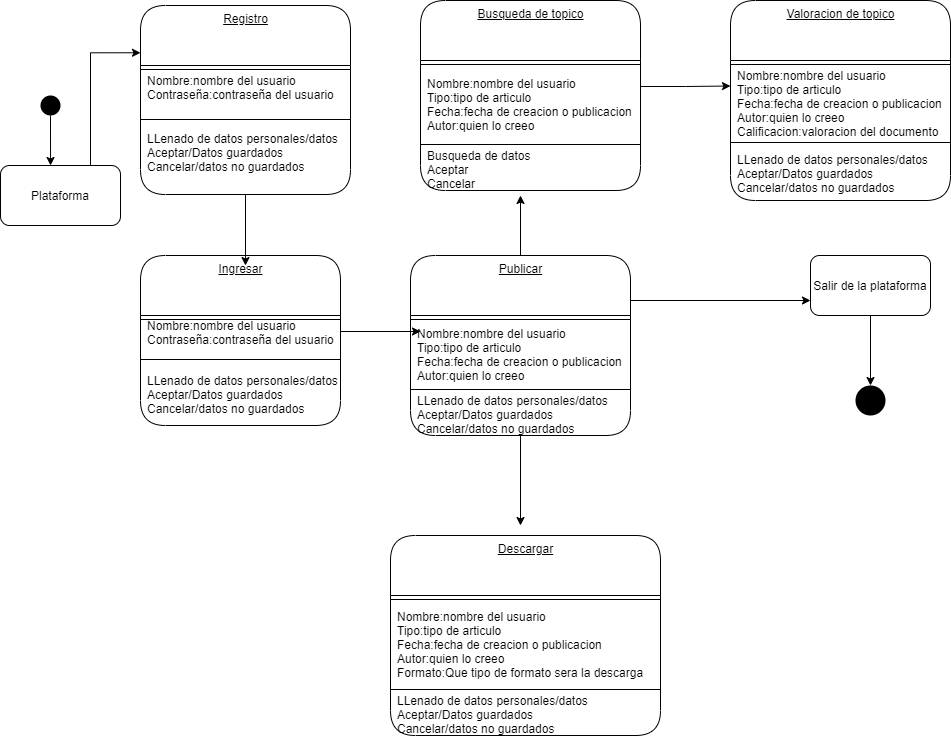

The diagram above was exported from draw.io. Its source (the exported page's mxGraphModel, read from the mxfile embedded in the PNG):
<mxGraphModel dx="426" dy="1570" grid="1" gridSize="10" guides="1" tooltips="1" connect="1" arrows="1" fold="1" page="1" pageScale="1" pageWidth="827" pageHeight="1169" math="0" shadow="0">
  <root>
    <mxCell id="0" />
    <mxCell id="1" parent="0" />
    <mxCell id="51" style="edgeStyle=orthogonalEdgeStyle;rounded=0;orthogonalLoop=1;jettySize=auto;html=1;entryX=0.417;entryY=0;entryDx=0;entryDy=0;entryPerimeter=0;" parent="1" source="2" target="19" edge="1">
      <mxGeometry relative="1" as="geometry" />
    </mxCell>
    <mxCell id="2" value="" style="ellipse;fillColor=#000000;strokeColor=none;" parent="1" vertex="1">
      <mxGeometry x="50" y="90" width="20" height="20" as="geometry" />
    </mxCell>
    <mxCell id="53" style="edgeStyle=orthogonalEdgeStyle;rounded=0;orthogonalLoop=1;jettySize=auto;html=1;exitX=0.75;exitY=0;exitDx=0;exitDy=0;entryX=0;entryY=0.25;entryDx=0;entryDy=0;" parent="1" source="19" target="40" edge="1">
      <mxGeometry relative="1" as="geometry" />
    </mxCell>
    <mxCell id="19" value="Plataforma" style="rounded=1;whiteSpace=wrap;html=1;" parent="1" vertex="1">
      <mxGeometry x="10" y="160" width="120" height="60" as="geometry" />
    </mxCell>
    <mxCell id="32" value="Ingresar" style="swimlane;fontStyle=4;align=center;verticalAlign=top;childLayout=stackLayout;horizontal=1;startSize=60;horizontalStack=0;resizeParent=1;resizeParentMax=0;resizeLast=0;collapsible=0;marginBottom=0;html=1;rounded=1;absoluteArcSize=1;arcSize=50;" parent="1" vertex="1">
      <mxGeometry x="150" y="250" width="200" height="170" as="geometry" />
    </mxCell>
    <mxCell id="35" value="" style="line;strokeWidth=1;fillColor=none;align=left;verticalAlign=middle;spacingTop=-1;spacingLeft=3;spacingRight=3;rotatable=0;labelPosition=right;points=[];portConstraint=eastwest;" parent="32" vertex="1">
      <mxGeometry y="60" width="200" height="8" as="geometry" />
    </mxCell>
    <mxCell id="36" value="Nombre:nombre del usuario&#10;Contraseña:contraseña del usuario&#10;" style="fillColor=none;strokeColor=none;align=left;verticalAlign=middle;spacingLeft=5;" parent="32" vertex="1">
      <mxGeometry y="68" width="200" height="32" as="geometry" />
    </mxCell>
    <mxCell id="37" value="" style="line;strokeWidth=1;fillColor=none;align=left;verticalAlign=middle;spacingTop=-1;spacingLeft=3;spacingRight=3;rotatable=0;labelPosition=right;points=[];portConstraint=eastwest;" parent="32" vertex="1">
      <mxGeometry y="100" width="200" height="8" as="geometry" />
    </mxCell>
    <mxCell id="38" value="LLenado de datos personales/datos&#10;Aceptar/Datos guardados&#10;Cancelar/datos no guardados" style="fillColor=none;strokeColor=none;align=left;verticalAlign=middle;spacingLeft=5;" parent="32" vertex="1">
      <mxGeometry y="108" width="200" height="62" as="geometry" />
    </mxCell>
    <mxCell id="40" value="Registro" style="swimlane;fontStyle=4;align=center;verticalAlign=top;childLayout=stackLayout;horizontal=1;startSize=60;horizontalStack=0;resizeParent=1;resizeParentMax=0;resizeLast=0;collapsible=0;marginBottom=0;html=1;rounded=1;absoluteArcSize=1;arcSize=50;" parent="1" vertex="1">
      <mxGeometry x="150" width="210" height="189" as="geometry" />
    </mxCell>
    <mxCell id="41" value="" style="line;strokeWidth=1;fillColor=none;align=left;verticalAlign=middle;spacingTop=-1;spacingLeft=3;spacingRight=3;rotatable=0;labelPosition=right;points=[];portConstraint=eastwest;" parent="40" vertex="1">
      <mxGeometry y="60" width="210" height="8" as="geometry" />
    </mxCell>
    <mxCell id="42" value="Nombre:nombre del usuario&#10;Contraseña:contraseña del usuario&#10;" style="fillColor=none;strokeColor=none;align=left;verticalAlign=middle;spacingLeft=5;" parent="40" vertex="1">
      <mxGeometry y="68" width="210" height="42" as="geometry" />
    </mxCell>
    <mxCell id="43" value="" style="line;strokeWidth=1;fillColor=none;align=left;verticalAlign=middle;spacingTop=-1;spacingLeft=3;spacingRight=3;rotatable=0;labelPosition=right;points=[];portConstraint=eastwest;" parent="40" vertex="1">
      <mxGeometry y="110" width="210" height="8" as="geometry" />
    </mxCell>
    <mxCell id="44" value="LLenado de datos personales/datos&#10;Aceptar/Datos guardados&#10;Cancelar/datos no guardados&#10;" style="fillColor=none;strokeColor=none;align=left;verticalAlign=middle;spacingLeft=5;" parent="40" vertex="1">
      <mxGeometry y="118" width="210" height="71" as="geometry" />
    </mxCell>
    <mxCell id="84" style="edgeStyle=orthogonalEdgeStyle;rounded=0;orthogonalLoop=1;jettySize=auto;html=1;exitX=0.5;exitY=0;exitDx=0;exitDy=0;" parent="1" source="45" edge="1">
      <mxGeometry relative="1" as="geometry">
        <mxPoint x="530" y="190" as="targetPoint" />
      </mxGeometry>
    </mxCell>
    <mxCell id="45" value="Publicar" style="swimlane;fontStyle=4;align=center;verticalAlign=top;childLayout=stackLayout;horizontal=1;startSize=60;horizontalStack=0;resizeParent=1;resizeParentMax=0;resizeLast=0;collapsible=0;marginBottom=0;html=1;rounded=1;absoluteArcSize=1;arcSize=50;" parent="1" vertex="1">
      <mxGeometry x="420" y="250" width="220" height="180" as="geometry" />
    </mxCell>
    <mxCell id="46" value="" style="line;strokeWidth=1;fillColor=none;align=left;verticalAlign=middle;spacingTop=-1;spacingLeft=3;spacingRight=3;rotatable=0;labelPosition=right;points=[];portConstraint=eastwest;" parent="45" vertex="1">
      <mxGeometry y="60" width="220" height="8" as="geometry" />
    </mxCell>
    <mxCell id="47" value="Nombre:nombre del usuario&#10;Tipo:tipo de articulo&#10;Fecha:fecha de creacion o publicacion&#10;Autor:quien lo creeo" style="fillColor=none;strokeColor=none;align=left;verticalAlign=middle;spacingLeft=5;" parent="45" vertex="1">
      <mxGeometry y="68" width="220" height="62" as="geometry" />
    </mxCell>
    <mxCell id="48" value="" style="line;strokeWidth=1;fillColor=none;align=left;verticalAlign=middle;spacingTop=-1;spacingLeft=3;spacingRight=3;rotatable=0;labelPosition=right;points=[];portConstraint=eastwest;" parent="45" vertex="1">
      <mxGeometry y="130" width="220" height="8" as="geometry" />
    </mxCell>
    <mxCell id="49" value="LLenado de datos personales/datos&#10;Aceptar/Datos guardados&#10;Cancelar/datos no guardados" style="fillColor=none;strokeColor=none;align=left;verticalAlign=middle;spacingLeft=5;" parent="45" vertex="1">
      <mxGeometry y="138" width="220" height="42" as="geometry" />
    </mxCell>
    <mxCell id="56" value="Busqueda de topico" style="swimlane;fontStyle=4;align=center;verticalAlign=top;childLayout=stackLayout;horizontal=1;startSize=60;horizontalStack=0;resizeParent=1;resizeParentMax=0;resizeLast=0;collapsible=0;marginBottom=0;html=1;rounded=1;absoluteArcSize=1;arcSize=50;" parent="1" vertex="1">
      <mxGeometry x="430" y="-5" width="220" height="190" as="geometry" />
    </mxCell>
    <mxCell id="57" value="" style="line;strokeWidth=1;fillColor=none;align=left;verticalAlign=middle;spacingTop=-1;spacingLeft=3;spacingRight=3;rotatable=0;labelPosition=right;points=[];portConstraint=eastwest;" parent="56" vertex="1">
      <mxGeometry y="60" width="220" height="8" as="geometry" />
    </mxCell>
    <mxCell id="58" value="Nombre:nombre del usuario&#10;Tipo:tipo de articulo&#10;Fecha:fecha de creacion o publicacion&#10;Autor:quien lo creeo" style="fillColor=none;strokeColor=none;align=left;verticalAlign=middle;spacingLeft=5;" parent="56" vertex="1">
      <mxGeometry y="68" width="220" height="72" as="geometry" />
    </mxCell>
    <mxCell id="59" value="" style="line;strokeWidth=1;fillColor=none;align=left;verticalAlign=middle;spacingTop=-1;spacingLeft=3;spacingRight=3;rotatable=0;labelPosition=right;points=[];portConstraint=eastwest;" parent="56" vertex="1">
      <mxGeometry y="140" width="220" height="8" as="geometry" />
    </mxCell>
    <mxCell id="60" value="Busqueda de datos&#10;Aceptar&#10;Cancelar" style="fillColor=none;strokeColor=none;align=left;verticalAlign=middle;spacingLeft=5;" parent="56" vertex="1">
      <mxGeometry y="148" width="220" height="42" as="geometry" />
    </mxCell>
    <mxCell id="62" value="Valoracion de topico" style="swimlane;fontStyle=4;align=center;verticalAlign=top;childLayout=stackLayout;horizontal=1;startSize=60;horizontalStack=0;resizeParent=1;resizeParentMax=0;resizeLast=0;collapsible=0;marginBottom=0;html=1;rounded=1;absoluteArcSize=1;arcSize=50;" parent="1" vertex="1">
      <mxGeometry x="740" y="-5" width="220" height="200" as="geometry" />
    </mxCell>
    <mxCell id="63" value="" style="line;strokeWidth=1;fillColor=none;align=left;verticalAlign=middle;spacingTop=-1;spacingLeft=3;spacingRight=3;rotatable=0;labelPosition=right;points=[];portConstraint=eastwest;" parent="62" vertex="1">
      <mxGeometry y="60" width="220" height="8" as="geometry" />
    </mxCell>
    <mxCell id="64" value="Nombre:nombre del usuario&#10;Tipo:tipo de articulo&#10;Fecha:fecha de creacion o publicacion&#10;Autor:quien lo creeo&#10;Calificacion:valoracion del documento" style="fillColor=none;strokeColor=none;align=left;verticalAlign=middle;spacingLeft=5;" parent="62" vertex="1">
      <mxGeometry y="68" width="220" height="70" as="geometry" />
    </mxCell>
    <mxCell id="65" value="" style="line;strokeWidth=1;fillColor=none;align=left;verticalAlign=middle;spacingTop=-1;spacingLeft=3;spacingRight=3;rotatable=0;labelPosition=right;points=[];portConstraint=eastwest;" parent="62" vertex="1">
      <mxGeometry y="138" width="220" height="8" as="geometry" />
    </mxCell>
    <mxCell id="66" value="LLenado de datos personales/datos&#10;Aceptar/Datos guardados&#10;Cancelar/datos no guardados" style="fillColor=none;strokeColor=none;align=left;verticalAlign=middle;spacingLeft=5;" parent="62" vertex="1">
      <mxGeometry y="146" width="220" height="54" as="geometry" />
    </mxCell>
    <mxCell id="87" style="edgeStyle=orthogonalEdgeStyle;rounded=0;orthogonalLoop=1;jettySize=auto;html=1;exitX=0.5;exitY=1;exitDx=0;exitDy=0;" parent="1" source="68" edge="1">
      <mxGeometry relative="1" as="geometry">
        <mxPoint x="880" y="380" as="targetPoint" />
      </mxGeometry>
    </mxCell>
    <mxCell id="68" value="Salir de la plataforma" style="rounded=1;whiteSpace=wrap;html=1;" parent="1" vertex="1">
      <mxGeometry x="820" y="250" width="120" height="60" as="geometry" />
    </mxCell>
    <mxCell id="70" style="edgeStyle=orthogonalEdgeStyle;rounded=0;orthogonalLoop=1;jettySize=auto;html=1;exitX=1;exitY=0;exitDx=0;exitDy=0;entryX=0;entryY=0.75;entryDx=0;entryDy=0;" parent="1" source="47" target="68" edge="1">
      <mxGeometry relative="1" as="geometry" />
    </mxCell>
    <mxCell id="71" value="" style="ellipse;fillColor=#000000;strokeColor=none;" parent="1" vertex="1">
      <mxGeometry x="865" y="380" width="30" height="30" as="geometry" />
    </mxCell>
    <mxCell id="72" value="Descargar" style="swimlane;fontStyle=4;align=center;verticalAlign=top;childLayout=stackLayout;horizontal=1;startSize=60;horizontalStack=0;resizeParent=1;resizeParentMax=0;resizeLast=0;collapsible=0;marginBottom=0;html=1;rounded=1;absoluteArcSize=1;arcSize=50;" parent="1" vertex="1">
      <mxGeometry x="400" y="530" width="270" height="200" as="geometry" />
    </mxCell>
    <mxCell id="73" value="" style="line;strokeWidth=1;fillColor=none;align=left;verticalAlign=middle;spacingTop=-1;spacingLeft=3;spacingRight=3;rotatable=0;labelPosition=right;points=[];portConstraint=eastwest;" parent="72" vertex="1">
      <mxGeometry y="60" width="270" height="8" as="geometry" />
    </mxCell>
    <mxCell id="74" value="Nombre:nombre del usuario&#10;Tipo:tipo de articulo&#10;Fecha:fecha de creacion o publicacion&#10;Autor:quien lo creeo&#10;Formato:Que tipo de formato sera la descarga" style="fillColor=none;strokeColor=none;align=left;verticalAlign=middle;spacingLeft=5;" parent="72" vertex="1">
      <mxGeometry y="68" width="270" height="82" as="geometry" />
    </mxCell>
    <mxCell id="75" value="" style="line;strokeWidth=1;fillColor=none;align=left;verticalAlign=middle;spacingTop=-1;spacingLeft=3;spacingRight=3;rotatable=0;labelPosition=right;points=[];portConstraint=eastwest;" parent="72" vertex="1">
      <mxGeometry y="150" width="270" height="8" as="geometry" />
    </mxCell>
    <mxCell id="76" value="LLenado de datos personales/datos&#10;Aceptar/Datos guardados&#10;Cancelar/datos no guardados" style="fillColor=none;strokeColor=none;align=left;verticalAlign=middle;spacingLeft=5;" parent="72" vertex="1">
      <mxGeometry y="158" width="270" height="42" as="geometry" />
    </mxCell>
    <mxCell id="81" style="edgeStyle=orthogonalEdgeStyle;rounded=0;orthogonalLoop=1;jettySize=auto;html=1;exitX=0.5;exitY=1;exitDx=0;exitDy=0;entryX=0.525;entryY=0.059;entryDx=0;entryDy=0;entryPerimeter=0;" parent="1" source="44" target="32" edge="1">
      <mxGeometry relative="1" as="geometry" />
    </mxCell>
    <mxCell id="82" style="edgeStyle=orthogonalEdgeStyle;rounded=0;orthogonalLoop=1;jettySize=auto;html=1;exitX=1;exitY=0.25;exitDx=0;exitDy=0;" parent="1" source="36" edge="1">
      <mxGeometry relative="1" as="geometry">
        <mxPoint x="430" y="326" as="targetPoint" />
      </mxGeometry>
    </mxCell>
    <mxCell id="83" style="edgeStyle=orthogonalEdgeStyle;rounded=0;orthogonalLoop=1;jettySize=auto;html=1;exitX=0.5;exitY=1;exitDx=0;exitDy=0;" parent="1" source="49" edge="1">
      <mxGeometry relative="1" as="geometry">
        <mxPoint x="530" y="520" as="targetPoint" />
      </mxGeometry>
    </mxCell>
    <mxCell id="86" style="edgeStyle=orthogonalEdgeStyle;rounded=0;orthogonalLoop=1;jettySize=auto;html=1;exitX=1;exitY=0.25;exitDx=0;exitDy=0;entryX=0;entryY=0.25;entryDx=0;entryDy=0;" parent="1" source="58" target="64" edge="1">
      <mxGeometry relative="1" as="geometry" />
    </mxCell>
  </root>
</mxGraphModel>